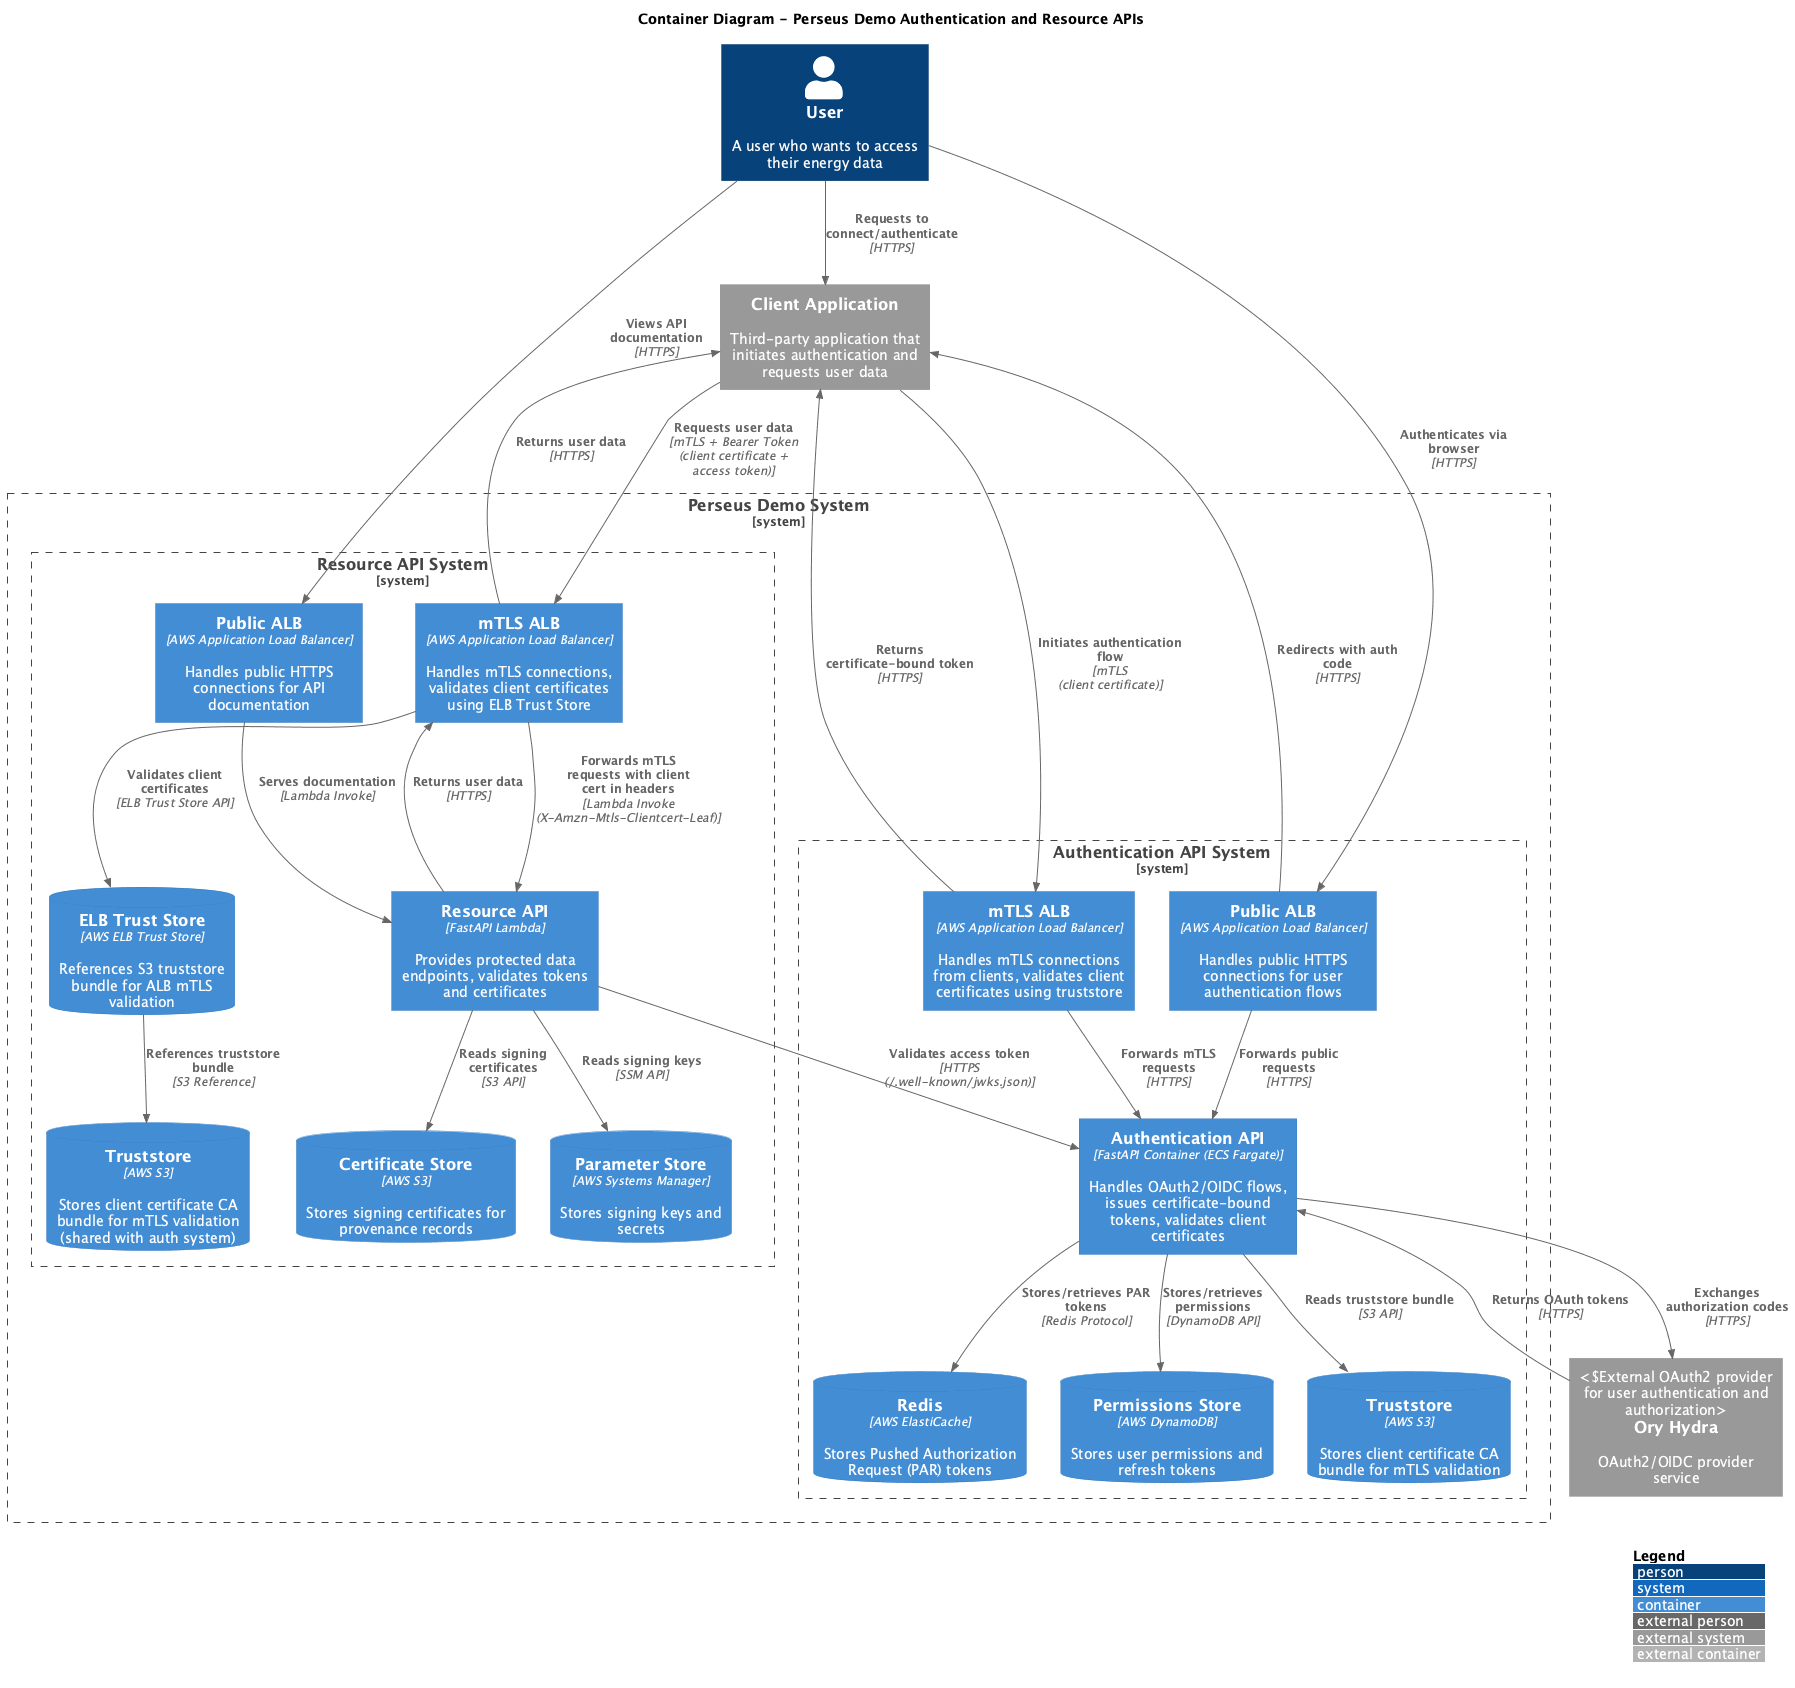

The diagram above was rendered by PlantUML. Its source (embedded in the PNG):
@startuml Container Diagram
!include https://raw.githubusercontent.com/plantuml-stdlib/C4-PlantUML/master/C4_Container.puml

LAYOUT_WITH_LEGEND()

title Container Diagram - Perseus Demo Authentication and Resource APIs

Person(user, "User", "A user who wants to access their energy data")

System_Boundary(perseus_demo, "Perseus Demo System") {
    System_Boundary(auth_system, "Authentication API System") {
        Container(mtls_alb, "mTLS ALB", "AWS Application Load Balancer", "Handles mTLS connections from clients, validates client certificates using truststore")
        Container(public_alb, "Public ALB", "AWS Application Load Balancer", "Handles public HTTPS connections for user authentication flows")
        Container(auth_api, "Authentication API", "FastAPI Container (ECS Fargate)", "Handles OAuth2/OIDC flows, issues certificate-bound tokens, validates client certificates")
        ContainerDb(redis, "Redis", "AWS ElastiCache", "Stores Pushed Authorization Request (PAR) tokens")
        ContainerDb(dynamodb, "Permissions Store", "AWS DynamoDB", "Stores user permissions and refresh tokens")
        ContainerDb(truststore_s3_auth, "Truststore", "AWS S3", "Stores client certificate CA bundle for mTLS validation")
    }
    
    System_Boundary(resource_system, "Resource API System") {
        Container(mtls_alb_resource, "mTLS ALB", "AWS Application Load Balancer", "Handles mTLS connections, validates client certificates using ELB Trust Store")
        Container(public_alb_resource, "Public ALB", "AWS Application Load Balancer", "Handles public HTTPS connections for API documentation")
        Container(resource_api, "Resource API", "FastAPI Lambda", "Provides protected data endpoints, validates tokens and certificates")
        ContainerDb(truststore_s3_resource, "Truststore", "AWS S3", "Stores client certificate CA bundle for mTLS validation (shared with auth system)")
        ContainerDb(truststore_elb_resource, "ELB Trust Store", "AWS ELB Trust Store", "References S3 truststore bundle for ALB mTLS validation")
        ContainerDb(cert_store_s3, "Certificate Store", "AWS S3", "Stores signing certificates for provenance records")
        ContainerDb(ssm_store, "Parameter Store", "AWS Systems Manager", "Stores signing keys and secrets")
    }
}

System_Ext(client_app, "Client Application", "Third-party application that initiates authentication and requests user data")
System_Ext(ory_hydra, "Ory Hydra", "OAuth2/OIDC provider service", "External OAuth2 provider for user authentication and authorization")

Rel(user, client_app, "Requests to connect/authenticate", "HTTPS")
Rel(client_app, mtls_alb, "Initiates authentication flow", "mTLS\n(client certificate)")
Rel(user, public_alb, "Authenticates via browser", "HTTPS")
Rel(mtls_alb, auth_api, "Forwards mTLS requests", "HTTPS")
Rel(public_alb, auth_api, "Forwards public requests", "HTTPS")
Rel(auth_api, redis, "Stores/retrieves PAR tokens", "Redis Protocol")
Rel(auth_api, dynamodb, "Stores/retrieves permissions", "DynamoDB API")
Rel(auth_api, ory_hydra, "Exchanges authorization codes", "HTTPS")
Rel_U(ory_hydra, auth_api, "Returns OAuth tokens", "HTTPS")
Rel(auth_api, truststore_s3_auth, "Reads truststore bundle", "S3 API")
Rel_U(mtls_alb, client_app, "Returns certificate-bound token", "HTTPS")
Rel_U(public_alb, client_app, "Redirects with auth code", "HTTPS")

Rel(client_app, mtls_alb_resource, "Requests user data", "mTLS + Bearer Token\n(client certificate + access token)")
Rel(mtls_alb_resource, resource_api, "Forwards mTLS requests with client cert in headers", "Lambda Invoke\n(X-Amzn-Mtls-Clientcert-Leaf)")
Rel(mtls_alb_resource, truststore_elb_resource, "Validates client certificates", "ELB Trust Store API")
Rel(truststore_elb_resource, truststore_s3_resource, "References truststore bundle", "S3 Reference")
Rel(resource_api, cert_store_s3, "Reads signing certificates", "S3 API")
Rel(resource_api, ssm_store, "Reads signing keys", "SSM API")
Rel(resource_api, auth_api, "Validates access token", "HTTPS\n(/.well-known/jwks.json)")
Rel_U(resource_api, mtls_alb_resource, "Returns user data", "HTTPS")
Rel_U(mtls_alb_resource, client_app, "Returns user data", "HTTPS")

Rel(user, public_alb_resource, "Views API documentation", "HTTPS")
Rel(public_alb_resource, resource_api, "Serves documentation", "Lambda Invoke")

@enduml